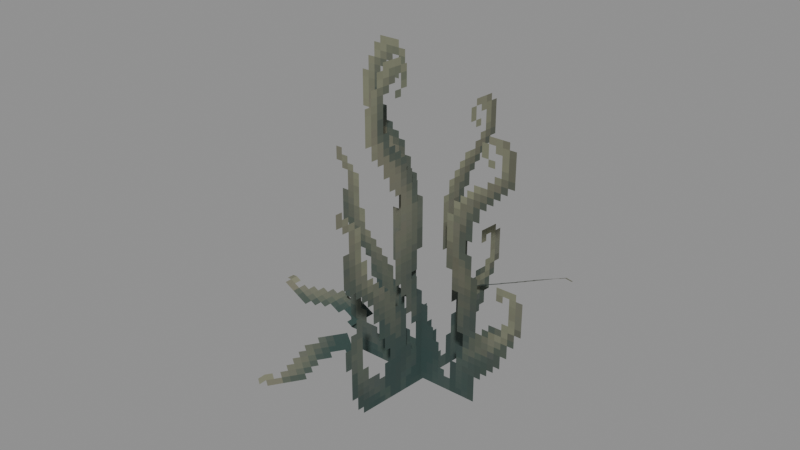 # Source: Foliage_Plants_Nettle.blend  (saved by Blender 5.0.119; exported with 4.5.12 LTS)
import bpy
from mathutils import Matrix  # noqa: F401  (used for matrix-valued properties, if any)

bpy.ops.wm.read_factory_settings(use_empty=True)
scene = bpy.context.scene
scene.name = 'Scene'

# ---- collections
col_widgets = bpy.data.collections.new('Widgets'); scene.collection.children.link(col_widgets)
col_widgets.hide_viewport = True

# ---- images (referenced by path relative to the original .blend; pixels are not part of the script)
import os
ASSET_DIR = os.environ.get("B2B_ASSET_DIR", "")  # directory of the original .blend (textures are referenced by path, not embedded)
HERE = os.path.dirname(os.path.abspath(__file__))  # packed textures are extracted next to this script under _unpacked/

def load_image(name, relpath, width, height, colorspace="sRGB"):
    """Load a texture the original file referenced (path relative to the .blend, or extracted next to this script)."""
    p = next((c for c in (os.path.join(HERE, relpath), os.path.join(ASSET_DIR, relpath)) if relpath and os.path.exists(c)), "")
    if p:
        img = bpy.data.images.load(p, check_existing=True)
        img.name = name
    else:  # same state as the original file: an image datablock whose file is absent (Cycles renders it pink)
        img = bpy.data.images.new(name, width, height)
        img.source = "FILE"
        img.filepath = "//" + (relpath or name)
    img.colorspace_settings.name = colorspace
    return img
img_image_0 = load_image('Image_0', '_unpacked/Image_0.23826ff4.png', 32, 64, 'sRGB')

# ---- materials (node trees are filled in below, after node groups)
mat_material_0 = bpy.data.materials.new('Material_0')

# ---- material node trees
mat_material_0.use_nodes = True; mat_material_0.node_tree.nodes.clear()
_N = mat_material_0.node_tree.nodes; _L = mat_material_0.node_tree.links
n0 = _N.new('ShaderNodeBsdfPrincipled'); n0.name = 'Principled BSDF'; n0.location = (10, 300)
n0.inputs[2].default_value = 1.0
n1 = _N.new('ShaderNodeOutputMaterial'); n1.name = 'Material Output'; n1.location = (300, 300)
n2 = _N.new('NodeFrame'); n2.name = 'Frame'; n2.location = (0, 0)
n2.label = 'Alpha Clip'
n2.width = 150
n3 = _N.new('ShaderNodeMath'); n3.name = 'Math'; n3.location = (-340, -20)
n3.operation = 'SUBTRACT'
n3.inputs[0].default_value = 1.0
n4 = _N.new('ShaderNodeMath'); n4.name = 'Math.001'; n4.location = (-540, -20)
n4.operation = 'LESS_THAN'
n4.inputs[1].default_value = 0.05
n5 = _N.new('ShaderNodeTexImage'); n5.name = 'Image Texture'; n5.location = (-840, 210)
n5.label = 'BASE COLOR'
n5.image = img_image_0
n5.interpolation = 'Closest'
n5.extension = 'EXTEND'
n3.parent = n2
n4.parent = n2
_L.new(n0.outputs[0], n1.inputs[0])
_L.new(n3.outputs[0], n0.inputs[4])
_L.new(n4.outputs[0], n3.inputs[1])
_L.new(n5.outputs[0], n0.inputs[0])
_L.new(n5.outputs[1], n4.inputs[0])
n1.is_active_output = True

# ---- meshes
me_mesh_0 = bpy.data.meshes.new('Mesh_0')
me_mesh_0.from_pydata([(-1.0, -6.25e-05, 1.531), (1.0, -6.25e-05, 1.531), (-1.0, -6.25e-05, -1.531), (1.0, -6.25e-05, -1.531), (-0.08709, -0.9962, 1.509), (0.08722, 0.9962, 1.509), (-0.08709, -0.9962, -1.553), (0.08722, 0.9962, -1.553), (-1.339, 0.4354, -0.9484), (-1.488, -0.2915, -1.058), (-0.6379, 0.3285, -1.191), (-0.7866, -0.3983, -1.301), (-1.635, 0.5066, -1.019), (-1.784, -0.2202, -1.129), (-1.339, 0.4354, -0.9484), (-1.488, -0.2915, -1.058), (0.8392, 0.6948, -0.5674), (0.6385, 1.345, -0.8829), (0.1706, 0.4035, -0.7424), (-0.03008, 1.054, -1.058), (1.136, 0.7449, -0.6526), (0.935, 1.395, -0.9681), (0.8392, 0.6948, -0.5674), (0.6385, 1.345, -0.8829), (-0.8895, -1.107, -0.8842), (-0.2788, -1.516, -1.033), (-0.4712, -0.4841, -0.8797), (0.1394, -0.8933, -1.029), (-1.064, -1.306, -1.05), (-0.453, -1.716, -1.199), (-0.8894, -1.107, -0.8842), (-0.2788, -1.516, -1.033), (-1.18, -0.78, -0.4707), (-0.5859, -0.8244, -0.3247), (-1.047, 0.0007646, -0.7759), (-0.4527, -0.04358, -0.6299), (1.574, -0.04133, -0.4963), (1.356, -0.4708, -0.5395), (1.01, 0.2159, -0.2173), (0.7927, -0.2136, -0.2605), (0.5984, -1.048, -0.6725), (0.257, -1.389, -0.6451), (0.1529, -0.6251, -0.9629), (-0.1885, -0.9661, -0.9355)], [], [(0, 2, 1), (2, 3, 1), (4, 6, 5), (6, 7, 5), (8, 10, 9), (10, 11, 9), (12, 14, 13), (14, 15, 13), (16, 18, 17), (18, 19, 17), (20, 22, 21), (22, 23, 21), (24, 26, 25), (26, 27, 25), (28, 30, 29), (30, 31, 29), (32, 34, 33), (34, 35, 33), (36, 38, 37), (38, 39, 37), (40, 42, 41), (42, 43, 41)])
me_mesh_0.polygons.foreach_set('use_smooth', [0, 0, 0, 0, 0, 0, 0, 1, 0, 0, 0, 0, 0, 0, 0, 0, 0, 0, 1, 1, 1, 1])
_uv = me_mesh_0.uv_layers.new(name='UVMap')
_uv.uv.foreach_set('vector', [0.0, 0.7656, 0.0, 0.0, 1.0, 0.7656, 0.0, 0.0, 1.0, 0.0, 1.0, 0.7656, 0.0, 0.7656, 0.0, 0.0, 1.0, 0.7656, 0.0, 0.0, 1.0, 0.0, 1.0, 0.7656, 0.375, 1.0, 0.0, 1.0, 0.375, 0.8125, 0.0, 1.0, 0.0, 0.8125, 0.375, 0.8125, 0.5312, 1.0, 0.375, 1.0, 0.5312, 0.8125, 0.375, 1.0, 0.375, 0.8125, 0.5312, 0.8125, 0.375, 1.0, 0.0, 1.0, 0.375, 0.8125, 0.0, 1.0, 0.0, 0.8125, 0.375, 0.8125, 0.5312, 1.0, 0.375, 1.0, 0.5312, 0.8125, 0.375, 1.0, 0.375, 0.8125, 0.5312, 0.8125, 0.375, 1.0, 0.0, 1.0, 0.375, 0.8125, 0.0, 1.0, 0.0, 0.8125, 0.375, 0.8125, 0.5312, 1.0, 0.375, 1.0, 0.5312, 0.8125, 0.375, 1.0, 0.375, 0.8125, 0.5312, 0.8125, 1.0, 0.9844, 0.5312, 0.9844, 1.0, 0.8125, 0.5312, 0.9844, 0.5312, 0.8125, 1.0, 0.8125, 1.0, 0.9844, 0.5312, 0.9844, 1.0, 0.8125, 0.5312, 0.9844, 0.5312, 0.8125, 1.0, 0.8125, 1.0, 0.9844, 0.5312, 0.9844, 1.0, 0.8125, 0.5312, 0.9844, 0.5312, 0.8125, 1.0, 0.8125])
me_mesh_0.materials.append(mat_material_0)
me_mesh_0.update()
me_mesh_0.normals_split_custom_set([tuple(v) for v in zip(*[iter([0.0, -1.0, 0.0, 0.0, -1.0, 0.0, 0.0, -1.0, 0.0, 0.0, -1.0, 0.0, 0.0, -1.0, 0.0, 0.0, -1.0, 0.0, 0.9962, -0.08716, 0.0, 0.9962, -0.08716, 0.0, 0.9962, -0.08716, 0.0, 0.9962, -0.08716, 0.0, 0.9962, -0.08716, 0.0, 0.9962, -0.08716, 0.0, -0.2928, 0.2011, -0.9348, -0.2928, 0.2011, -0.9348, -0.2928, 0.2011, -0.9348, -0.2928, 0.2011, -0.9348, -0.2928, 0.2011, -0.9348, -0.2928, 0.2011, -0.9348, 0.2538, 0.09346, -0.9627, 0.2538, 0.09346, -0.9627, 0.2538, 0.09346, -0.9627, 0.2538, 0.09346, -0.9627, 0.2538, 0.09346, -0.9627, 0.2538, 0.09346, -0.9627, 0.3656, -0.3126, -0.8767, 0.3656, -0.3126, -0.8767, 0.3656, -0.3126, -0.8767, 0.3656, -0.3126, -0.8767, 0.3656, -0.3126, -0.8767, 0.3656, -0.3126, -0.8767, -0.1687, -0.472, -0.8653, -0.1687, -0.472, -0.8653, -0.1687, -0.472, -0.8653, -0.1687, -0.472, -0.8653, -0.1687, -0.472, -0.8653, -0.1687, -0.472, -0.8653, -0.1616, 0.1156, -0.9801, -0.1616, 0.1156, -0.9801, -0.1616, 0.1156, -0.9801, -0.1616, 0.1156, -0.9801, -0.1616, 0.1156, -0.9801, -0.1616, 0.1156, -0.9801, 0.1623, 0.5422, -0.8244, 0.1623, 0.5422, -0.8244, 0.1623, 0.5422, -0.8244, 0.1623, 0.5422, -0.8244, 0.1623, 0.5422, -0.8244, 0.1623, 0.5422, -0.8244, 0.1929, -0.3856, -0.9023, 0.1929, -0.3856, -0.9023, 0.1929, -0.3856, -0.9023, 0.1929, -0.3856, -0.9023, 0.1929, -0.3856, -0.9023, 0.1929, -0.3856, -0.9023, -0.3311, 0.2588, -0.9074, -0.3312, 0.2588, -0.9074, -0.3311, 0.2588, -0.9074, -0.3312, 0.2588, -0.9074, -0.3312, 0.2588, -0.9074, -0.3311, 0.2588, -0.9074, 0.266, -0.339, -0.9024, 0.2663, -0.339, -0.9023, 0.2663, -0.339, -0.9023, 0.2663, -0.339, -0.9023, 0.2663, -0.339, -0.9023, 0.2663, -0.339, -0.9023])] * 3)])
me_plane = bpy.data.meshes.new('Plane')
me_plane.from_pydata([(-1.0, -6.123e-17, -1.0), (1.0, -6.123e-17, -1.0), (-1.0, 6.123e-17, 1.0), (1.0, 6.123e-17, 1.0)], [], [(0, 1, 3, 2)])
_uv = me_plane.uv_layers.new(name='UVMap')
_uv.uv.foreach_set('vector', [0.0, 0.0, 1.0, 0.0, 1.0, 1.0, 0.0, 1.0])
me_plane.update()
me_cube = bpy.data.meshes.new('Cube')
me_cube.from_pydata([(-1.0, -1.531, 6.243e-05), (-1.0, -1.531, 6.257e-05), (-1.0, 1.531, 6.243e-05), (-1.0, 1.531, 6.257e-05), (1.0, -1.531, 6.243e-05), (1.0, -1.531, 6.257e-05), (1.0, 1.531, 6.243e-05), (1.0, 1.531, 6.257e-05)], [], [(0, 1, 3, 2), (2, 3, 7, 6), (6, 7, 5, 4), (4, 5, 1, 0), (2, 6, 4, 0), (7, 3, 1, 5)])
_uv = me_cube.uv_layers.new(name='UVMap')
_uv.uv.foreach_set('vector', [0.375, 0.0, 0.625, 0.0, 0.625, 0.25, 0.375, 0.25, 0.375, 0.25, 0.625, 0.25, 0.625, 0.5, 0.375, 0.5, 0.375, 0.5, 0.625, 0.5, 0.625, 0.75, 0.375, 0.75, 0.375, 0.75, 0.625, 0.75, 0.625, 1.0, 0.375, 1.0, 0.125, 0.5, 0.375, 0.5, 0.375, 0.75, 0.125, 0.75, 0.625, 0.5, 0.875, 0.5, 0.875, 0.75, 0.625, 0.75])
me_cube.update()
me_cube_001 = bpy.data.meshes.new('Cube.001')
me_cube_001.from_pydata([(-0.375, -0.375, 6.27e-05), (-0.375, -0.375, 6.281e-05), (-0.375, 0.375, 6.27e-05), (-0.375, 0.375, 6.281e-05), (0.375, -0.375, 6.27e-05), (0.375, -0.375, 6.281e-05), (0.375, 0.375, 6.27e-05), (0.375, 0.375, 6.281e-05)], [], [(0, 1, 3, 2), (2, 3, 7, 6), (6, 7, 5, 4), (4, 5, 1, 0), (2, 6, 4, 0), (7, 3, 1, 5)])
_uv = me_cube_001.uv_layers.new(name='UVMap')
_uv.uv.foreach_set('vector', [0.375, 0.0, 0.625, 0.0, 0.625, 0.25, 0.375, 0.25, 0.375, 0.25, 0.625, 0.25, 0.625, 0.5, 0.375, 0.5, 0.375, 0.5, 0.625, 0.5, 0.625, 0.75, 0.375, 0.75, 0.375, 0.75, 0.625, 0.75, 0.625, 1.0, 0.375, 1.0, 0.125, 0.5, 0.375, 0.5, 0.375, 0.75, 0.125, 0.75, 0.625, 0.5, 0.875, 0.5, 0.875, 0.75, 0.625, 0.75])
me_cube_001.update()
me_cube_002 = bpy.data.meshes.new('Cube.002')
me_cube_002.from_pydata([(-0.375, 4.172e-07, 6.256e-05), (-0.375, 4.172e-07, 6.273e-05), (-0.375, 0.3125, 6.256e-05), (-0.375, 0.3125, 6.273e-05), (0.375, 4.172e-07, 6.256e-05), (0.375, 4.172e-07, 6.273e-05), (0.375, 0.3125, 6.256e-05), (0.375, 0.3125, 6.273e-05)], [], [(0, 1, 3, 2), (2, 3, 7, 6), (6, 7, 5, 4), (4, 5, 1, 0), (2, 6, 4, 0), (7, 3, 1, 5)])
_uv = me_cube_002.uv_layers.new(name='UVMap')
_uv.uv.foreach_set('vector', [0.375, 0.0, 0.625, 0.0, 0.625, 0.25, 0.375, 0.25, 0.375, 0.25, 0.625, 0.25, 0.625, 0.5, 0.375, 0.5, 0.375, 0.5, 0.625, 0.5, 0.625, 0.75, 0.375, 0.75, 0.375, 0.75, 0.625, 0.75, 0.625, 1.0, 0.375, 1.0, 0.125, 0.5, 0.375, 0.5, 0.375, 0.75, 0.125, 0.75, 0.625, 0.5, 0.875, 0.5, 0.875, 0.75, 0.625, 0.75])
me_cube_002.update()
me_cube_003 = bpy.data.meshes.new('Cube.003')
me_cube_003.from_pydata([(-0.375, 0.0, 6.238e-05), (-0.375, 0.0, 6.258e-05), (-0.375, 0.75, 6.238e-05), (-0.375, 0.75, 6.258e-05), (0.375, 0.0, 6.238e-05), (0.375, 0.0, 6.258e-05), (0.375, 0.75, 6.238e-05), (0.375, 0.75, 6.258e-05)], [], [(0, 1, 3, 2), (2, 3, 7, 6), (6, 7, 5, 4), (4, 5, 1, 0), (2, 6, 4, 0), (7, 3, 1, 5)])
_uv = me_cube_003.uv_layers.new(name='UVMap')
_uv.uv.foreach_set('vector', [0.375, 0.0, 0.625, 0.0, 0.625, 0.25, 0.375, 0.25, 0.375, 0.25, 0.625, 0.25, 0.625, 0.5, 0.375, 0.5, 0.375, 0.5, 0.625, 0.5, 0.625, 0.75, 0.375, 0.75, 0.375, 0.75, 0.625, 0.75, 0.625, 1.0, 0.375, 1.0, 0.125, 0.5, 0.375, 0.5, 0.375, 0.75, 0.125, 0.75, 0.625, 0.5, 0.875, 0.5, 0.875, 0.75, 0.625, 0.75])
me_cube_003.update()
me_cube_004 = bpy.data.meshes.new('Cube.004')
me_cube_004.from_pydata([(-0.375, 0.0, 6.251e-05), (-0.375, 0.0, 6.284e-05), (-0.375, 0.3125, 6.251e-05), (-0.375, 0.3125, 6.284e-05), (0.375, 0.0, 6.251e-05), (0.375, 0.0, 6.284e-05), (0.375, 0.3125, 6.251e-05), (0.375, 0.3125, 6.284e-05)], [], [(0, 1, 3, 2), (2, 3, 7, 6), (6, 7, 5, 4), (4, 5, 1, 0), (2, 6, 4, 0), (7, 3, 1, 5)])
_uv = me_cube_004.uv_layers.new(name='UVMap')
_uv.uv.foreach_set('vector', [0.375, 0.0, 0.625, 0.0, 0.625, 0.25, 0.375, 0.25, 0.375, 0.25, 0.625, 0.25, 0.625, 0.5, 0.375, 0.5, 0.375, 0.5, 0.625, 0.5, 0.625, 0.75, 0.375, 0.75, 0.375, 0.75, 0.625, 0.75, 0.625, 1.0, 0.375, 1.0, 0.125, 0.5, 0.375, 0.5, 0.375, 0.75, 0.125, 0.75, 0.625, 0.5, 0.875, 0.5, 0.875, 0.75, 0.625, 0.75])
me_cube_004.update()
me_cube_005 = bpy.data.meshes.new('Cube.005')
me_cube_005.from_pydata([(-0.375, -0.375, 6.26e-05), (-0.375, -0.375, 6.286e-05), (-0.375, 0.375, 6.26e-05), (-0.375, 0.375, 6.286e-05), (0.375, -0.375, 6.26e-05), (0.375, -0.375, 6.286e-05), (0.375, 0.375, 6.26e-05), (0.375, 0.375, 6.286e-05)], [], [(0, 1, 3, 2), (2, 3, 7, 6), (6, 7, 5, 4), (4, 5, 1, 0), (2, 6, 4, 0), (7, 3, 1, 5)])
_uv = me_cube_005.uv_layers.new(name='UVMap')
_uv.uv.foreach_set('vector', [0.375, 0.0, 0.625, 0.0, 0.625, 0.25, 0.375, 0.25, 0.375, 0.25, 0.625, 0.25, 0.625, 0.5, 0.375, 0.5, 0.375, 0.5, 0.625, 0.5, 0.625, 0.75, 0.375, 0.75, 0.375, 0.75, 0.625, 0.75, 0.625, 1.0, 0.375, 1.0, 0.125, 0.5, 0.375, 0.5, 0.375, 0.75, 0.125, 0.75, 0.625, 0.5, 0.875, 0.5, 0.875, 0.75, 0.625, 0.75])
me_cube_005.update()
me_cube_006 = bpy.data.meshes.new('Cube.006')
me_cube_006.from_pydata([(-0.375, 5.96e-08, 6.247e-05), (-0.375, 5.96e-08, 6.264e-05), (-0.375, 0.3125, 6.247e-05), (-0.375, 0.3125, 6.264e-05), (0.375, 5.96e-08, 6.247e-05), (0.375, 5.96e-08, 6.264e-05), (0.375, 0.3125, 6.247e-05), (0.375, 0.3125, 6.264e-05)], [], [(0, 1, 3, 2), (2, 3, 7, 6), (6, 7, 5, 4), (4, 5, 1, 0), (2, 6, 4, 0), (7, 3, 1, 5)])
_uv = me_cube_006.uv_layers.new(name='UVMap')
_uv.uv.foreach_set('vector', [0.375, 0.0, 0.625, 0.0, 0.625, 0.25, 0.375, 0.25, 0.375, 0.25, 0.625, 0.25, 0.625, 0.5, 0.375, 0.5, 0.375, 0.5, 0.625, 0.5, 0.625, 0.75, 0.375, 0.75, 0.375, 0.75, 0.625, 0.75, 0.625, 1.0, 0.375, 1.0, 0.125, 0.5, 0.375, 0.5, 0.375, 0.75, 0.125, 0.75, 0.625, 0.5, 0.875, 0.5, 0.875, 0.75, 0.625, 0.75])
me_cube_006.update()
me_cube_007 = bpy.data.meshes.new('Cube.007')
me_cube_007.from_pydata([(-0.3067, 0.01308, 6.252e-05), (-0.3067, 0.01308, 6.345e-05), (-0.3067, 0.8619, 6.252e-05), (-0.3067, 0.8619, 6.345e-05), (0.3067, 0.01308, 6.252e-05), (0.3067, 0.01308, 6.345e-05), (0.3067, 0.8619, 6.252e-05), (0.3067, 0.8619, 6.345e-05)], [], [(0, 1, 3, 2), (2, 3, 7, 6), (6, 7, 5, 4), (4, 5, 1, 0), (2, 6, 4, 0), (7, 3, 1, 5)])
_uv = me_cube_007.uv_layers.new(name='UVMap')
_uv.uv.foreach_set('vector', [0.375, 0.0, 0.625, 0.0, 0.625, 0.25, 0.375, 0.25, 0.375, 0.25, 0.625, 0.25, 0.625, 0.5, 0.375, 0.5, 0.375, 0.5, 0.625, 0.5, 0.625, 0.75, 0.375, 0.75, 0.375, 0.75, 0.625, 0.75, 0.625, 1.0, 0.375, 1.0, 0.125, 0.5, 0.375, 0.5, 0.375, 0.75, 0.125, 0.75, 0.625, 0.5, 0.875, 0.5, 0.875, 0.75, 0.625, 0.75])
me_cube_007.update()
me_cube_008 = bpy.data.meshes.new('Cube.008')
me_cube_008.from_pydata([(-0.2417, -0.0272, 6.228e-05), (-0.2417, -0.0272, 6.263e-05), (-0.2417, 0.6522, 6.228e-05), (-0.2417, 0.6522, 6.263e-05), (0.2417, -0.0272, 6.228e-05), (0.2417, -0.0272, 6.263e-05), (0.2417, 0.6522, 6.228e-05), (0.2417, 0.6522, 6.263e-05)], [], [(0, 1, 3, 2), (2, 3, 7, 6), (6, 7, 5, 4), (4, 5, 1, 0), (2, 6, 4, 0), (7, 3, 1, 5)])
_uv = me_cube_008.uv_layers.new(name='UVMap')
_uv.uv.foreach_set('vector', [0.375, 0.0, 0.625, 0.0, 0.625, 0.25, 0.375, 0.25, 0.375, 0.25, 0.625, 0.25, 0.625, 0.5, 0.375, 0.5, 0.375, 0.5, 0.625, 0.5, 0.625, 0.75, 0.375, 0.75, 0.375, 0.75, 0.625, 0.75, 0.625, 1.0, 0.375, 1.0, 0.125, 0.5, 0.375, 0.5, 0.375, 0.75, 0.125, 0.75, 0.625, 0.5, 0.875, 0.5, 0.875, 0.75, 0.625, 0.75])
me_cube_008.update()
me_cube_009 = bpy.data.meshes.new('Cube.009')
me_cube_009.from_pydata([(-0.2417, -0.0272, 6.186e-05), (-0.2417, -0.0272, 6.26e-05), (-0.2417, 0.6522, 6.186e-05), (-0.2417, 0.6522, 6.26e-05), (0.2417, -0.0272, 6.186e-05), (0.2417, -0.0272, 6.26e-05), (0.2417, 0.6522, 6.186e-05), (0.2417, 0.6522, 6.26e-05)], [], [(0, 1, 3, 2), (2, 3, 7, 6), (6, 7, 5, 4), (4, 5, 1, 0), (2, 6, 4, 0), (7, 3, 1, 5)])
_uv = me_cube_009.uv_layers.new(name='UVMap')
_uv.uv.foreach_set('vector', [0.375, 0.0, 0.625, 0.0, 0.625, 0.25, 0.375, 0.25, 0.375, 0.25, 0.625, 0.25, 0.625, 0.5, 0.375, 0.5, 0.375, 0.5, 0.625, 0.5, 0.625, 0.75, 0.375, 0.75, 0.375, 0.75, 0.625, 0.75, 0.625, 1.0, 0.375, 1.0, 0.125, 0.5, 0.375, 0.5, 0.375, 0.75, 0.125, 0.75, 0.625, 0.5, 0.875, 0.5, 0.875, 0.75, 0.625, 0.75])
me_cube_009.update()
arm_armature = bpy.data.armatures.new('Armature')  # bones are not reproduced

# ---- objects
ob_block = bpy.data.objects.new('Block', arm_armature)
ob_mesh_0 = bpy.data.objects.new('Mesh_0', me_mesh_0)
ob_wgt_block = bpy.data.objects.new('WGT-Block', me_plane)
ob_wgt_block_001 = bpy.data.objects.new('WGT-Block.001', me_cube)
ob_wgt_leave = bpy.data.objects.new('WGT-Leave', me_cube_001)
ob_wgt_leave_001 = bpy.data.objects.new('WGT-Leave.001', me_cube_002)
ob_wgt_leave_002 = bpy.data.objects.new('WGT-Leave.002', me_cube_003)
ob_wgt_leave_003 = bpy.data.objects.new('WGT-Leave.003', me_cube_004)
ob_wgt_leave_004 = bpy.data.objects.new('WGT-Leave.004', me_cube_005)
ob_wgt_leave_005 = bpy.data.objects.new('WGT-Leave.005', me_cube_006)
ob_wgt_smallleave = bpy.data.objects.new('WGT-SmallLeave', me_cube_007)
ob_wgt_smallleave_001 = bpy.data.objects.new('WGT-SmallLeave.001', me_cube_008)
ob_wgt_smallleave_002 = bpy.data.objects.new('WGT-SmallLeave.002', me_cube_009)

# ---- transforms, parenting, visibility, modifiers, constraints
ob_block.location = (0.0, 0.0, 1.562)
ob_block.rotation_mode = 'QUATERNION'
ob_block.rotation_quaternion = (1.0, 0.0, 0.0, 0.0)
ob_block.show_in_front = True
ob_mesh_0.parent = ob_block
ob_mesh_0.location = (0.0, 0.0, 0.0)
ob_mesh_0.rotation_mode = 'QUATERNION'
ob_mesh_0.rotation_quaternion = (1.0, 0.0, 0.0, 0.0)
_vg = ob_mesh_0.vertex_groups.new(name='Block')
_vg.add([0, 1, 2, 3], 1.0, 'REPLACE')
_vg = ob_mesh_0.vertex_groups.new(name='Block.001')
_vg.add([4, 5, 6, 7], 1.0, 'REPLACE')
_vg = ob_mesh_0.vertex_groups.new(name='Leave')
_vg.add([8, 9, 10, 11], 1.0, 'REPLACE')
_vg = ob_mesh_0.vertex_groups.new(name='Leave.001')
_vg.add([12, 13, 14, 15], 1.0, 'REPLACE')
_vg = ob_mesh_0.vertex_groups.new(name='Leave.002')
_vg.add([16, 17, 18, 19], 1.0, 'REPLACE')
_vg = ob_mesh_0.vertex_groups.new(name='Leave.003')
_vg.add([20, 21, 22, 23], 1.0, 'REPLACE')
_vg = ob_mesh_0.vertex_groups.new(name='Leave.004')
_vg.add([24, 25, 26, 27], 1.0, 'REPLACE')
_vg = ob_mesh_0.vertex_groups.new(name='Leave.005')
_vg.add([28, 29, 30, 31], 1.0, 'REPLACE')
_vg = ob_mesh_0.vertex_groups.new(name='SmallLeave')
_vg.add([32, 33, 34, 35], 1.0, 'REPLACE')
_vg = ob_mesh_0.vertex_groups.new(name='SmallLeave.001')
_vg.add([36, 37, 38, 39], 1.0, 'REPLACE')
_vg = ob_mesh_0.vertex_groups.new(name='SmallLeave.002')
_vg.add([40, 41, 42, 43], 1.0, 'REPLACE')
_m = ob_mesh_0.modifiers.new('Armature', 'ARMATURE')
_m.object = ob_block
ob_wgt_block.location = (0.0, 0.0, 0.0)
ob_wgt_block.hide_render = True
ob_wgt_block_001.location = (0.0, 0.0, 0.0)
ob_wgt_block_001.hide_render = True
ob_wgt_leave.location = (0.0, 0.0, 0.0)
ob_wgt_leave.hide_render = True
ob_wgt_leave_001.location = (0.0, 0.0, 0.0)
ob_wgt_leave_001.hide_render = True
ob_wgt_leave_002.location = (0.0, 0.0, 0.0)
ob_wgt_leave_002.hide_render = True
ob_wgt_leave_003.location = (0.0, 0.0, 0.0)
ob_wgt_leave_003.hide_render = True
ob_wgt_leave_004.location = (0.0, 0.0, 0.0)
ob_wgt_leave_004.hide_render = True
ob_wgt_leave_005.location = (0.0, 0.0, 0.0)
ob_wgt_leave_005.hide_render = True
ob_wgt_smallleave.location = (0.0, 0.0, 0.0)
ob_wgt_smallleave.hide_render = True
ob_wgt_smallleave_001.location = (0.0, 0.0, 0.0)
ob_wgt_smallleave_001.hide_render = True
ob_wgt_smallleave_002.location = (0.0, 0.0, 0.0)
ob_wgt_smallleave_002.hide_render = True

# ---- collection membership
scene.collection.objects.link(ob_block)
scene.collection.objects.link(ob_mesh_0)
col_widgets.objects.link(ob_wgt_block)
col_widgets.objects.link(ob_wgt_block_001)
col_widgets.objects.link(ob_wgt_leave)
col_widgets.objects.link(ob_wgt_leave_001)
col_widgets.objects.link(ob_wgt_leave_002)
col_widgets.objects.link(ob_wgt_leave_003)
col_widgets.objects.link(ob_wgt_leave_004)
col_widgets.objects.link(ob_wgt_leave_005)
col_widgets.objects.link(ob_wgt_smallleave)
col_widgets.objects.link(ob_wgt_smallleave_001)
col_widgets.objects.link(ob_wgt_smallleave_002)

# ---- scene / render settings (as saved in the file)
scene.frame_start = 1; scene.frame_end = 250; scene.frame_set(1)
scene.render.engine = 'BLENDER_EEVEE_NEXT'
scene.render.bake_bias = 0.0
scene.render.bake_samples = 0
scene.cycles.sampling_pattern = 'TABULATED_SOBOL'
scene.eevee.use_volume_custom_range = False
bpy.context.view_layer.update()

# ---- added for rendering (the .blend has no active camera and no usable light): camera, sun + grey world if the file has none
cam_auto = bpy.data.cameras.new('AutoCamera')
cam_auto.lens = 50.0
cam_auto.sensor_width = 36.0
cam_auto.clip_end = 1000.0
ob_auto_camera = bpy.data.objects.new('AutoCamera', cam_auto)
scene.collection.objects.link(ob_auto_camera)
ob_auto_camera.location = (5.0015, -6.28818, 5.63682)
ob_auto_camera.rotation_euler = (1.09748, -7.21219e-08, 0.694738)
scene.camera = ob_auto_camera
light_auto_sun = bpy.data.lights.new('AutoSun', 'SUN')
light_auto_sun.energy = 3.0
light_auto_sun.angle = 0.0523599
ob_auto_sun = bpy.data.objects.new('AutoSun', light_auto_sun)
scene.collection.objects.link(ob_auto_sun)
ob_auto_sun.rotation_euler = (0.872665, 0.174533, 0.523599)
if scene.world is None:
    world_auto = bpy.data.worlds.new('AutoWorld')
    world_auto.color = (0.3, 0.3, 0.3)
    scene.world = world_auto
bpy.context.view_layer.update()
